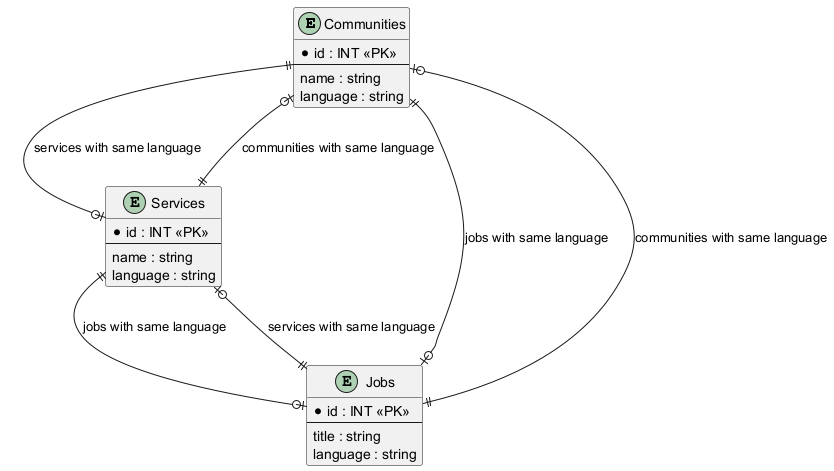

The diagram above was rendered by PlantUML. Its source (embedded in the PNG):
@startuml

entity "Communities" as C {
  *id : INT <<PK>>
  --
  name : string
  language : string
}

entity "Services" as S {
  *id : INT <<PK>>
  --
  name : string
  language : string
}

entity "Jobs" as J {
  *id : INT <<PK>>
  --
  title : string
  language : string
}

' Define relationships indicating that each entity can have many instances of the same language
C ||--o| S : "services with same language"
C ||--o| J : "jobs with same language"
S ||--o| J : "jobs with same language"
S ||--o| C : "communities with same language"
J ||--o| C : "communities with same language"
J ||--o| S : "services with same language"

@enduml